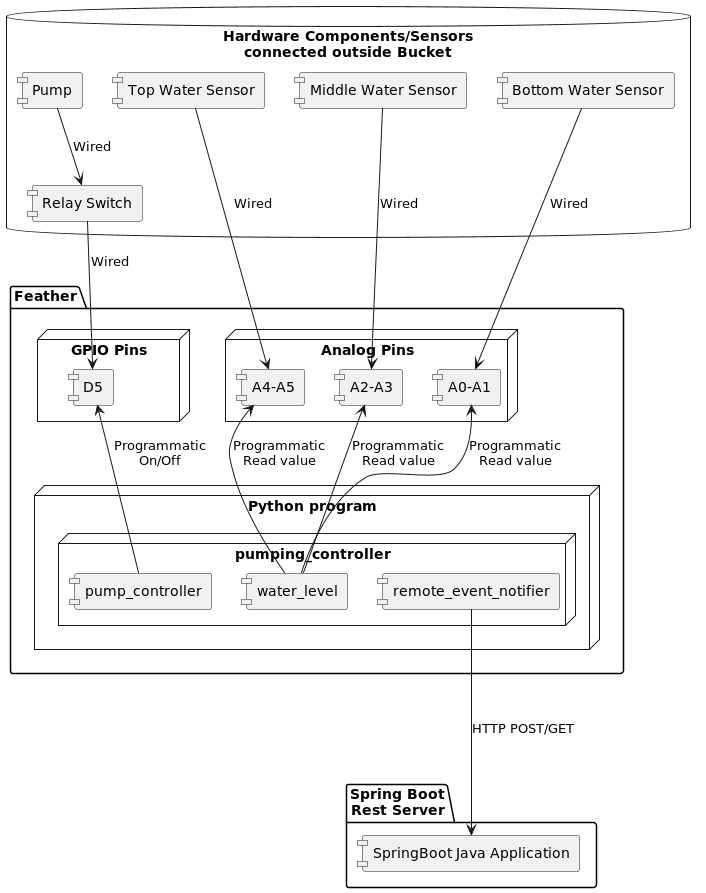

The diagram above was rendered by PlantUML. Its source (embedded in the PNG):
@startuml
'https://plantuml.com/component-diagram
skinparam componentStyle uml1

package "Feather" {
   node "GPIO Pins" {
    [D5]
   }
   node "Analog Pins"{
    [A0-A1]
    [A2-A3]
    [A4-A5]
   }
    node "Python program"{
       node "pumping_controller" {
       [remote_event_notifier]
       [pump_controller]
       [water_level]
       }
    }
  [pump_controller] -up-> [D5]:Programmatic\nOn/Off
  [water_level] -up-> [A0-A1]:Programmatic\nRead value
  [water_level] -up-> [A2-A3]:Programmatic\nRead value
  [water_level] -up-> [A4-A5]:Programmatic\nRead value
}

package "Spring Boot\nRest Server" {
  [SpringBoot Java Application]
}


database "Hardware Components/Sensors\nconnected outside Bucket" {
   [Relay Switch]--> [D5]:Wired
   [Pump]--> [Relay Switch]:Wired
   [Top Water Sensor] --> [A4-A5]:Wired
   [Middle Water Sensor]--> [A2-A3]:Wired
   [Bottom Water Sensor]--> [A0-A1]:Wired

}
[remote_event_notifier] --down-> [SpringBoot Java Application]:HTTP POST/GET
@enduml